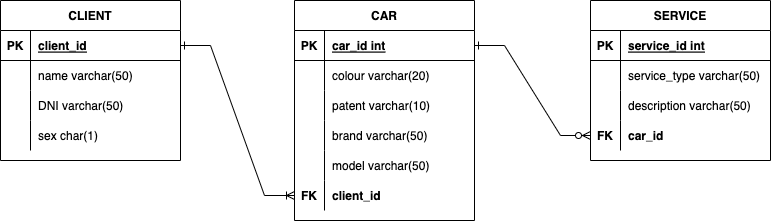

The diagram above was exported from draw.io. Its source (the exported page's mxGraphModel, read from the mxfile embedded in the PNG):
<mxGraphModel dx="946" dy="646" grid="1" gridSize="10" guides="1" tooltips="1" connect="1" arrows="1" fold="1" page="1" pageScale="1" pageWidth="827" pageHeight="1169" math="0" shadow="0">
  <root>
    <mxCell id="0" />
    <mxCell id="1" parent="0" />
    <mxCell id="RGLp0jMB6VPoYdqGnTsI-77" value="SERVICE" style="shape=table;startSize=30;container=1;collapsible=1;childLayout=tableLayout;fixedRows=1;rowLines=0;fontStyle=1;align=center;resizeLast=1;" vertex="1" parent="1">
      <mxGeometry x="620" y="170" width="180" height="160" as="geometry" />
    </mxCell>
    <mxCell id="RGLp0jMB6VPoYdqGnTsI-78" value="" style="shape=tableRow;horizontal=0;startSize=0;swimlaneHead=0;swimlaneBody=0;fillColor=none;collapsible=0;dropTarget=0;points=[[0,0.5],[1,0.5]];portConstraint=eastwest;top=0;left=0;right=0;bottom=1;" vertex="1" parent="RGLp0jMB6VPoYdqGnTsI-77">
      <mxGeometry y="30" width="180" height="30" as="geometry" />
    </mxCell>
    <mxCell id="RGLp0jMB6VPoYdqGnTsI-79" value="PK" style="shape=partialRectangle;connectable=0;fillColor=none;top=0;left=0;bottom=0;right=0;fontStyle=1;overflow=hidden;" vertex="1" parent="RGLp0jMB6VPoYdqGnTsI-78">
      <mxGeometry width="30" height="30" as="geometry">
        <mxRectangle width="30" height="30" as="alternateBounds" />
      </mxGeometry>
    </mxCell>
    <mxCell id="RGLp0jMB6VPoYdqGnTsI-80" value="service_id int" style="shape=partialRectangle;connectable=0;fillColor=none;top=0;left=0;bottom=0;right=0;align=left;spacingLeft=6;fontStyle=5;overflow=hidden;" vertex="1" parent="RGLp0jMB6VPoYdqGnTsI-78">
      <mxGeometry x="30" width="150" height="30" as="geometry">
        <mxRectangle width="150" height="30" as="alternateBounds" />
      </mxGeometry>
    </mxCell>
    <mxCell id="RGLp0jMB6VPoYdqGnTsI-81" value="" style="shape=tableRow;horizontal=0;startSize=0;swimlaneHead=0;swimlaneBody=0;fillColor=none;collapsible=0;dropTarget=0;points=[[0,0.5],[1,0.5]];portConstraint=eastwest;top=0;left=0;right=0;bottom=0;" vertex="1" parent="RGLp0jMB6VPoYdqGnTsI-77">
      <mxGeometry y="60" width="180" height="30" as="geometry" />
    </mxCell>
    <mxCell id="RGLp0jMB6VPoYdqGnTsI-82" value="" style="shape=partialRectangle;connectable=0;fillColor=none;top=0;left=0;bottom=0;right=0;editable=1;overflow=hidden;" vertex="1" parent="RGLp0jMB6VPoYdqGnTsI-81">
      <mxGeometry width="30" height="30" as="geometry">
        <mxRectangle width="30" height="30" as="alternateBounds" />
      </mxGeometry>
    </mxCell>
    <mxCell id="RGLp0jMB6VPoYdqGnTsI-83" value="service_type varchar(50)" style="shape=partialRectangle;connectable=0;fillColor=none;top=0;left=0;bottom=0;right=0;align=left;spacingLeft=6;overflow=hidden;" vertex="1" parent="RGLp0jMB6VPoYdqGnTsI-81">
      <mxGeometry x="30" width="150" height="30" as="geometry">
        <mxRectangle width="150" height="30" as="alternateBounds" />
      </mxGeometry>
    </mxCell>
    <mxCell id="RGLp0jMB6VPoYdqGnTsI-84" value="" style="shape=tableRow;horizontal=0;startSize=0;swimlaneHead=0;swimlaneBody=0;fillColor=none;collapsible=0;dropTarget=0;points=[[0,0.5],[1,0.5]];portConstraint=eastwest;top=0;left=0;right=0;bottom=0;" vertex="1" parent="RGLp0jMB6VPoYdqGnTsI-77">
      <mxGeometry y="90" width="180" height="30" as="geometry" />
    </mxCell>
    <mxCell id="RGLp0jMB6VPoYdqGnTsI-85" value="" style="shape=partialRectangle;connectable=0;fillColor=none;top=0;left=0;bottom=0;right=0;editable=1;overflow=hidden;" vertex="1" parent="RGLp0jMB6VPoYdqGnTsI-84">
      <mxGeometry width="30" height="30" as="geometry">
        <mxRectangle width="30" height="30" as="alternateBounds" />
      </mxGeometry>
    </mxCell>
    <mxCell id="RGLp0jMB6VPoYdqGnTsI-86" value="description varchar(50)" style="shape=partialRectangle;connectable=0;fillColor=none;top=0;left=0;bottom=0;right=0;align=left;spacingLeft=6;overflow=hidden;" vertex="1" parent="RGLp0jMB6VPoYdqGnTsI-84">
      <mxGeometry x="30" width="150" height="30" as="geometry">
        <mxRectangle width="150" height="30" as="alternateBounds" />
      </mxGeometry>
    </mxCell>
    <mxCell id="RGLp0jMB6VPoYdqGnTsI-90" style="shape=tableRow;horizontal=0;startSize=0;swimlaneHead=0;swimlaneBody=0;fillColor=none;collapsible=0;dropTarget=0;points=[[0,0.5],[1,0.5]];portConstraint=eastwest;top=0;left=0;right=0;bottom=0;" vertex="1" parent="RGLp0jMB6VPoYdqGnTsI-77">
      <mxGeometry y="120" width="180" height="30" as="geometry" />
    </mxCell>
    <mxCell id="RGLp0jMB6VPoYdqGnTsI-91" value="FK" style="shape=partialRectangle;connectable=0;fillColor=none;top=0;left=0;bottom=0;right=0;editable=1;overflow=hidden;fontStyle=1" vertex="1" parent="RGLp0jMB6VPoYdqGnTsI-90">
      <mxGeometry width="30" height="30" as="geometry">
        <mxRectangle width="30" height="30" as="alternateBounds" />
      </mxGeometry>
    </mxCell>
    <mxCell id="RGLp0jMB6VPoYdqGnTsI-92" value="car_id" style="shape=partialRectangle;connectable=0;fillColor=none;top=0;left=0;bottom=0;right=0;align=left;spacingLeft=6;overflow=hidden;fontStyle=1" vertex="1" parent="RGLp0jMB6VPoYdqGnTsI-90">
      <mxGeometry x="30" width="150" height="30" as="geometry">
        <mxRectangle width="150" height="30" as="alternateBounds" />
      </mxGeometry>
    </mxCell>
    <mxCell id="RGLp0jMB6VPoYdqGnTsI-93" value="CAR" style="shape=table;startSize=30;container=1;collapsible=1;childLayout=tableLayout;fixedRows=1;rowLines=0;fontStyle=1;align=center;resizeLast=1;" vertex="1" parent="1">
      <mxGeometry x="324" y="170" width="180" height="220" as="geometry" />
    </mxCell>
    <mxCell id="RGLp0jMB6VPoYdqGnTsI-94" value="" style="shape=tableRow;horizontal=0;startSize=0;swimlaneHead=0;swimlaneBody=0;fillColor=none;collapsible=0;dropTarget=0;points=[[0,0.5],[1,0.5]];portConstraint=eastwest;top=0;left=0;right=0;bottom=1;" vertex="1" parent="RGLp0jMB6VPoYdqGnTsI-93">
      <mxGeometry y="30" width="180" height="30" as="geometry" />
    </mxCell>
    <mxCell id="RGLp0jMB6VPoYdqGnTsI-95" value="PK" style="shape=partialRectangle;connectable=0;fillColor=none;top=0;left=0;bottom=0;right=0;fontStyle=1;overflow=hidden;" vertex="1" parent="RGLp0jMB6VPoYdqGnTsI-94">
      <mxGeometry width="30" height="30" as="geometry">
        <mxRectangle width="30" height="30" as="alternateBounds" />
      </mxGeometry>
    </mxCell>
    <mxCell id="RGLp0jMB6VPoYdqGnTsI-96" value="car_id int" style="shape=partialRectangle;connectable=0;fillColor=none;top=0;left=0;bottom=0;right=0;align=left;spacingLeft=6;fontStyle=5;overflow=hidden;" vertex="1" parent="RGLp0jMB6VPoYdqGnTsI-94">
      <mxGeometry x="30" width="150" height="30" as="geometry">
        <mxRectangle width="150" height="30" as="alternateBounds" />
      </mxGeometry>
    </mxCell>
    <mxCell id="RGLp0jMB6VPoYdqGnTsI-97" value="" style="shape=tableRow;horizontal=0;startSize=0;swimlaneHead=0;swimlaneBody=0;fillColor=none;collapsible=0;dropTarget=0;points=[[0,0.5],[1,0.5]];portConstraint=eastwest;top=0;left=0;right=0;bottom=0;" vertex="1" parent="RGLp0jMB6VPoYdqGnTsI-93">
      <mxGeometry y="60" width="180" height="30" as="geometry" />
    </mxCell>
    <mxCell id="RGLp0jMB6VPoYdqGnTsI-98" value="" style="shape=partialRectangle;connectable=0;fillColor=none;top=0;left=0;bottom=0;right=0;editable=1;overflow=hidden;" vertex="1" parent="RGLp0jMB6VPoYdqGnTsI-97">
      <mxGeometry width="30" height="30" as="geometry">
        <mxRectangle width="30" height="30" as="alternateBounds" />
      </mxGeometry>
    </mxCell>
    <mxCell id="RGLp0jMB6VPoYdqGnTsI-99" value="colour varchar(20)" style="shape=partialRectangle;connectable=0;fillColor=none;top=0;left=0;bottom=0;right=0;align=left;spacingLeft=6;overflow=hidden;" vertex="1" parent="RGLp0jMB6VPoYdqGnTsI-97">
      <mxGeometry x="30" width="150" height="30" as="geometry">
        <mxRectangle width="150" height="30" as="alternateBounds" />
      </mxGeometry>
    </mxCell>
    <mxCell id="RGLp0jMB6VPoYdqGnTsI-100" value="" style="shape=tableRow;horizontal=0;startSize=0;swimlaneHead=0;swimlaneBody=0;fillColor=none;collapsible=0;dropTarget=0;points=[[0,0.5],[1,0.5]];portConstraint=eastwest;top=0;left=0;right=0;bottom=0;" vertex="1" parent="RGLp0jMB6VPoYdqGnTsI-93">
      <mxGeometry y="90" width="180" height="30" as="geometry" />
    </mxCell>
    <mxCell id="RGLp0jMB6VPoYdqGnTsI-101" value="" style="shape=partialRectangle;connectable=0;fillColor=none;top=0;left=0;bottom=0;right=0;editable=1;overflow=hidden;" vertex="1" parent="RGLp0jMB6VPoYdqGnTsI-100">
      <mxGeometry width="30" height="30" as="geometry">
        <mxRectangle width="30" height="30" as="alternateBounds" />
      </mxGeometry>
    </mxCell>
    <mxCell id="RGLp0jMB6VPoYdqGnTsI-102" value="patent varchar(10)" style="shape=partialRectangle;connectable=0;fillColor=none;top=0;left=0;bottom=0;right=0;align=left;spacingLeft=6;overflow=hidden;" vertex="1" parent="RGLp0jMB6VPoYdqGnTsI-100">
      <mxGeometry x="30" width="150" height="30" as="geometry">
        <mxRectangle width="150" height="30" as="alternateBounds" />
      </mxGeometry>
    </mxCell>
    <mxCell id="RGLp0jMB6VPoYdqGnTsI-106" style="shape=tableRow;horizontal=0;startSize=0;swimlaneHead=0;swimlaneBody=0;fillColor=none;collapsible=0;dropTarget=0;points=[[0,0.5],[1,0.5]];portConstraint=eastwest;top=0;left=0;right=0;bottom=0;" vertex="1" parent="RGLp0jMB6VPoYdqGnTsI-93">
      <mxGeometry y="120" width="180" height="30" as="geometry" />
    </mxCell>
    <mxCell id="RGLp0jMB6VPoYdqGnTsI-107" style="shape=partialRectangle;connectable=0;fillColor=none;top=0;left=0;bottom=0;right=0;editable=1;overflow=hidden;" vertex="1" parent="RGLp0jMB6VPoYdqGnTsI-106">
      <mxGeometry width="30" height="30" as="geometry">
        <mxRectangle width="30" height="30" as="alternateBounds" />
      </mxGeometry>
    </mxCell>
    <mxCell id="RGLp0jMB6VPoYdqGnTsI-108" value="brand varchar(50)" style="shape=partialRectangle;connectable=0;fillColor=none;top=0;left=0;bottom=0;right=0;align=left;spacingLeft=6;overflow=hidden;" vertex="1" parent="RGLp0jMB6VPoYdqGnTsI-106">
      <mxGeometry x="30" width="150" height="30" as="geometry">
        <mxRectangle width="150" height="30" as="alternateBounds" />
      </mxGeometry>
    </mxCell>
    <mxCell id="RGLp0jMB6VPoYdqGnTsI-103" value="" style="shape=tableRow;horizontal=0;startSize=0;swimlaneHead=0;swimlaneBody=0;fillColor=none;collapsible=0;dropTarget=0;points=[[0,0.5],[1,0.5]];portConstraint=eastwest;top=0;left=0;right=0;bottom=0;" vertex="1" parent="RGLp0jMB6VPoYdqGnTsI-93">
      <mxGeometry y="150" width="180" height="30" as="geometry" />
    </mxCell>
    <mxCell id="RGLp0jMB6VPoYdqGnTsI-104" value="" style="shape=partialRectangle;connectable=0;fillColor=none;top=0;left=0;bottom=0;right=0;editable=1;overflow=hidden;" vertex="1" parent="RGLp0jMB6VPoYdqGnTsI-103">
      <mxGeometry width="30" height="30" as="geometry">
        <mxRectangle width="30" height="30" as="alternateBounds" />
      </mxGeometry>
    </mxCell>
    <mxCell id="RGLp0jMB6VPoYdqGnTsI-105" value="model varchar(50)" style="shape=partialRectangle;connectable=0;fillColor=none;top=0;left=0;bottom=0;right=0;align=left;spacingLeft=6;overflow=hidden;" vertex="1" parent="RGLp0jMB6VPoYdqGnTsI-103">
      <mxGeometry x="30" width="150" height="30" as="geometry">
        <mxRectangle width="150" height="30" as="alternateBounds" />
      </mxGeometry>
    </mxCell>
    <mxCell id="RGLp0jMB6VPoYdqGnTsI-124" style="shape=tableRow;horizontal=0;startSize=0;swimlaneHead=0;swimlaneBody=0;fillColor=none;collapsible=0;dropTarget=0;points=[[0,0.5],[1,0.5]];portConstraint=eastwest;top=0;left=0;right=0;bottom=0;" vertex="1" parent="RGLp0jMB6VPoYdqGnTsI-93">
      <mxGeometry y="180" width="180" height="30" as="geometry" />
    </mxCell>
    <mxCell id="RGLp0jMB6VPoYdqGnTsI-125" value="FK" style="shape=partialRectangle;connectable=0;fillColor=none;top=0;left=0;bottom=0;right=0;editable=1;overflow=hidden;fontStyle=1" vertex="1" parent="RGLp0jMB6VPoYdqGnTsI-124">
      <mxGeometry width="30" height="30" as="geometry">
        <mxRectangle width="30" height="30" as="alternateBounds" />
      </mxGeometry>
    </mxCell>
    <mxCell id="RGLp0jMB6VPoYdqGnTsI-126" value="client_id" style="shape=partialRectangle;connectable=0;fillColor=none;top=0;left=0;bottom=0;right=0;align=left;spacingLeft=6;overflow=hidden;fontStyle=1" vertex="1" parent="RGLp0jMB6VPoYdqGnTsI-124">
      <mxGeometry x="30" width="150" height="30" as="geometry">
        <mxRectangle width="150" height="30" as="alternateBounds" />
      </mxGeometry>
    </mxCell>
    <mxCell id="RGLp0jMB6VPoYdqGnTsI-109" value="CLIENT" style="shape=table;startSize=30;container=1;collapsible=1;childLayout=tableLayout;fixedRows=1;rowLines=0;fontStyle=1;align=center;resizeLast=1;" vertex="1" parent="1">
      <mxGeometry x="30" y="170" width="180" height="160" as="geometry" />
    </mxCell>
    <mxCell id="RGLp0jMB6VPoYdqGnTsI-110" value="" style="shape=tableRow;horizontal=0;startSize=0;swimlaneHead=0;swimlaneBody=0;fillColor=none;collapsible=0;dropTarget=0;points=[[0,0.5],[1,0.5]];portConstraint=eastwest;top=0;left=0;right=0;bottom=1;" vertex="1" parent="RGLp0jMB6VPoYdqGnTsI-109">
      <mxGeometry y="30" width="180" height="30" as="geometry" />
    </mxCell>
    <mxCell id="RGLp0jMB6VPoYdqGnTsI-111" value="PK" style="shape=partialRectangle;connectable=0;fillColor=none;top=0;left=0;bottom=0;right=0;fontStyle=1;overflow=hidden;" vertex="1" parent="RGLp0jMB6VPoYdqGnTsI-110">
      <mxGeometry width="30" height="30" as="geometry">
        <mxRectangle width="30" height="30" as="alternateBounds" />
      </mxGeometry>
    </mxCell>
    <mxCell id="RGLp0jMB6VPoYdqGnTsI-112" value="client_id" style="shape=partialRectangle;connectable=0;fillColor=none;top=0;left=0;bottom=0;right=0;align=left;spacingLeft=6;fontStyle=5;overflow=hidden;" vertex="1" parent="RGLp0jMB6VPoYdqGnTsI-110">
      <mxGeometry x="30" width="150" height="30" as="geometry">
        <mxRectangle width="150" height="30" as="alternateBounds" />
      </mxGeometry>
    </mxCell>
    <mxCell id="RGLp0jMB6VPoYdqGnTsI-113" value="" style="shape=tableRow;horizontal=0;startSize=0;swimlaneHead=0;swimlaneBody=0;fillColor=none;collapsible=0;dropTarget=0;points=[[0,0.5],[1,0.5]];portConstraint=eastwest;top=0;left=0;right=0;bottom=0;" vertex="1" parent="RGLp0jMB6VPoYdqGnTsI-109">
      <mxGeometry y="60" width="180" height="30" as="geometry" />
    </mxCell>
    <mxCell id="RGLp0jMB6VPoYdqGnTsI-114" value="" style="shape=partialRectangle;connectable=0;fillColor=none;top=0;left=0;bottom=0;right=0;editable=1;overflow=hidden;" vertex="1" parent="RGLp0jMB6VPoYdqGnTsI-113">
      <mxGeometry width="30" height="30" as="geometry">
        <mxRectangle width="30" height="30" as="alternateBounds" />
      </mxGeometry>
    </mxCell>
    <mxCell id="RGLp0jMB6VPoYdqGnTsI-115" value="name varchar(50)" style="shape=partialRectangle;connectable=0;fillColor=none;top=0;left=0;bottom=0;right=0;align=left;spacingLeft=6;overflow=hidden;" vertex="1" parent="RGLp0jMB6VPoYdqGnTsI-113">
      <mxGeometry x="30" width="150" height="30" as="geometry">
        <mxRectangle width="150" height="30" as="alternateBounds" />
      </mxGeometry>
    </mxCell>
    <mxCell id="RGLp0jMB6VPoYdqGnTsI-116" value="" style="shape=tableRow;horizontal=0;startSize=0;swimlaneHead=0;swimlaneBody=0;fillColor=none;collapsible=0;dropTarget=0;points=[[0,0.5],[1,0.5]];portConstraint=eastwest;top=0;left=0;right=0;bottom=0;" vertex="1" parent="RGLp0jMB6VPoYdqGnTsI-109">
      <mxGeometry y="90" width="180" height="30" as="geometry" />
    </mxCell>
    <mxCell id="RGLp0jMB6VPoYdqGnTsI-117" value="" style="shape=partialRectangle;connectable=0;fillColor=none;top=0;left=0;bottom=0;right=0;editable=1;overflow=hidden;" vertex="1" parent="RGLp0jMB6VPoYdqGnTsI-116">
      <mxGeometry width="30" height="30" as="geometry">
        <mxRectangle width="30" height="30" as="alternateBounds" />
      </mxGeometry>
    </mxCell>
    <mxCell id="RGLp0jMB6VPoYdqGnTsI-118" value="DNI varchar(50)" style="shape=partialRectangle;connectable=0;fillColor=none;top=0;left=0;bottom=0;right=0;align=left;spacingLeft=6;overflow=hidden;" vertex="1" parent="RGLp0jMB6VPoYdqGnTsI-116">
      <mxGeometry x="30" width="150" height="30" as="geometry">
        <mxRectangle width="150" height="30" as="alternateBounds" />
      </mxGeometry>
    </mxCell>
    <mxCell id="RGLp0jMB6VPoYdqGnTsI-119" value="" style="shape=tableRow;horizontal=0;startSize=0;swimlaneHead=0;swimlaneBody=0;fillColor=none;collapsible=0;dropTarget=0;points=[[0,0.5],[1,0.5]];portConstraint=eastwest;top=0;left=0;right=0;bottom=0;" vertex="1" parent="RGLp0jMB6VPoYdqGnTsI-109">
      <mxGeometry y="120" width="180" height="30" as="geometry" />
    </mxCell>
    <mxCell id="RGLp0jMB6VPoYdqGnTsI-120" value="" style="shape=partialRectangle;connectable=0;fillColor=none;top=0;left=0;bottom=0;right=0;editable=1;overflow=hidden;" vertex="1" parent="RGLp0jMB6VPoYdqGnTsI-119">
      <mxGeometry width="30" height="30" as="geometry">
        <mxRectangle width="30" height="30" as="alternateBounds" />
      </mxGeometry>
    </mxCell>
    <mxCell id="RGLp0jMB6VPoYdqGnTsI-121" value="sex char(1)" style="shape=partialRectangle;connectable=0;fillColor=none;top=0;left=0;bottom=0;right=0;align=left;spacingLeft=6;overflow=hidden;" vertex="1" parent="RGLp0jMB6VPoYdqGnTsI-119">
      <mxGeometry x="30" width="150" height="30" as="geometry">
        <mxRectangle width="150" height="30" as="alternateBounds" />
      </mxGeometry>
    </mxCell>
    <mxCell id="RGLp0jMB6VPoYdqGnTsI-128" value="" style="edgeStyle=entityRelationEdgeStyle;fontSize=12;html=1;endArrow=ERoneToMany;endFill=0;rounded=0;exitX=1;exitY=0.5;exitDx=0;exitDy=0;entryX=0;entryY=0.5;entryDx=0;entryDy=0;startArrow=ERone;startFill=0;" edge="1" parent="1" source="RGLp0jMB6VPoYdqGnTsI-110" target="RGLp0jMB6VPoYdqGnTsI-124">
      <mxGeometry width="100" height="100" relative="1" as="geometry">
        <mxPoint x="150" y="470" as="sourcePoint" />
        <mxPoint x="250" y="370" as="targetPoint" />
      </mxGeometry>
    </mxCell>
    <mxCell id="RGLp0jMB6VPoYdqGnTsI-129" value="" style="edgeStyle=entityRelationEdgeStyle;fontSize=12;html=1;endArrow=ERzeroToMany;endFill=1;rounded=0;entryX=0;entryY=0.5;entryDx=0;entryDy=0;exitX=1;exitY=0.5;exitDx=0;exitDy=0;startArrow=ERone;startFill=0;" edge="1" parent="1" source="RGLp0jMB6VPoYdqGnTsI-94" target="RGLp0jMB6VPoYdqGnTsI-90">
      <mxGeometry width="100" height="100" relative="1" as="geometry">
        <mxPoint x="470" y="340" as="sourcePoint" />
        <mxPoint x="570" y="240" as="targetPoint" />
      </mxGeometry>
    </mxCell>
  </root>
</mxGraphModel>